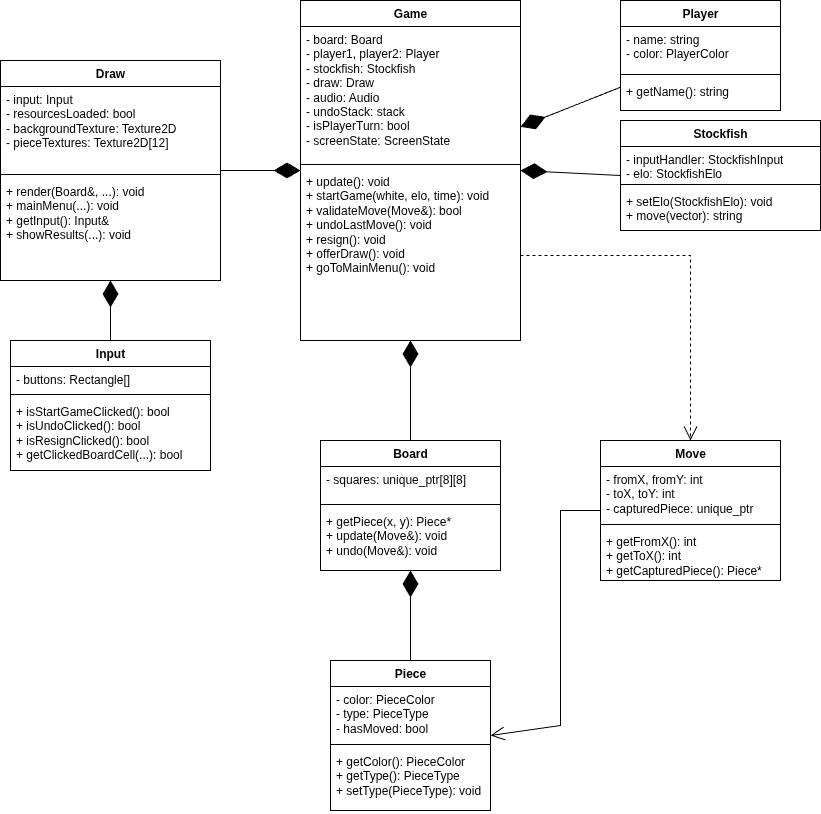

The diagram above was exported from draw.io. Its source (the exported page's mxGraphModel, read from the mxfile embedded in the PNG):
<mxGraphModel dx="748" dy="480" grid="1" gridSize="10" guides="1" tooltips="1" connect="1" arrows="1" fold="1" page="1" pageScale="1" pageWidth="1600" pageHeight="900" math="0" shadow="0">
  <root>
    <mxCell id="0" />
    <mxCell id="1" parent="0" />
    <mxCell id="class-game" value="Game" style="swimlane;fontStyle=1;align=center;verticalAlign=top;childLayout=stackLayout;horizontal=1;startSize=26;horizontalStack=0;resizeParent=1;resizeParentMax=0;resizeLast=0;collapsible=1;marginBottom=0;html=1;" parent="1" vertex="1">
      <mxGeometry x="640" y="40" width="220" height="340" as="geometry" />
    </mxCell>
    <mxCell id="attr-game" value="- board: Board&#10;- player1, player2: Player&#10;- stockfish: Stockfish&#10;- draw: Draw&#10;- audio: Audio&#10;- undoStack: stack&lt;Move&gt;&#10;- isPlayerTurn: bool&#10;- screenState: ScreenState" style="text;strokeColor=none;fillColor=none;align=left;verticalAlign=top;spacingLeft=4;spacingRight=4;overflow=hidden;rotatable=0;points=[[0,0.5],[1,0.5]];portConstraint=eastwest;whiteSpace=wrap;html=1;" parent="class-game" vertex="1">
      <mxGeometry y="26" width="220" height="134" as="geometry" />
    </mxCell>
    <mxCell id="sep-game" value="" style="line;strokeWidth=1;fillColor=none;align=left;verticalAlign=middle;spacingTop=-1;spacingLeft=3;spacingRight=3;rotatable=0;labelPosition=right;points=[];portConstraint=eastwest;strokeColor=inherit;" parent="class-game" vertex="1">
      <mxGeometry y="160" width="220" height="8" as="geometry" />
    </mxCell>
    <mxCell id="meth-game" value="+ update(): void&#10;+ startGame(white, elo, time): void&#10;+ validateMove(Move&amp;): bool&#10;+ undoLastMove(): void&#10;+ resign(): void&#10;+ offerDraw(): void&#10;+ goToMainMenu(): void" style="text;strokeColor=none;fillColor=none;align=left;verticalAlign=top;spacingLeft=4;spacingRight=4;overflow=hidden;rotatable=0;points=[[0,0.5],[1,0.5]];portConstraint=eastwest;whiteSpace=wrap;html=1;" parent="class-game" vertex="1">
      <mxGeometry y="168" width="220" height="172" as="geometry" />
    </mxCell>
    <mxCell id="class-board" value="Board" style="swimlane;fontStyle=1;align=center;verticalAlign=top;childLayout=stackLayout;horizontal=1;startSize=26;horizontalStack=0;resizeParent=1;resizeParentMax=0;resizeLast=0;collapsible=1;marginBottom=0;html=1;" parent="1" vertex="1">
      <mxGeometry x="660" y="480" width="180" height="130" as="geometry" />
    </mxCell>
    <mxCell id="attr-board" value="- squares: unique_ptr&lt;Piece&gt;[8][8]" style="text;strokeColor=none;fillColor=none;align=left;verticalAlign=top;spacingLeft=4;spacingRight=4;overflow=hidden;rotatable=0;points=[[0,0.5],[1,0.5]];portConstraint=eastwest;whiteSpace=wrap;html=1;" parent="class-board" vertex="1">
      <mxGeometry y="26" width="180" height="34" as="geometry" />
    </mxCell>
    <mxCell id="sep-board" value="" style="line;strokeWidth=1;fillColor=none;align=left;verticalAlign=middle;spacingTop=-1;spacingLeft=3;spacingRight=3;rotatable=0;labelPosition=right;points=[];portConstraint=eastwest;strokeColor=inherit;" parent="class-board" vertex="1">
      <mxGeometry y="60" width="180" height="8" as="geometry" />
    </mxCell>
    <mxCell id="meth-board" value="+ getPiece(x, y): Piece*&#10;+ update(Move&amp;): void&#10;+ undo(Move&amp;): void" style="text;strokeColor=none;fillColor=none;align=left;verticalAlign=top;spacingLeft=4;spacingRight=4;overflow=hidden;rotatable=0;points=[[0,0.5],[1,0.5]];portConstraint=eastwest;whiteSpace=wrap;html=1;" parent="class-board" vertex="1">
      <mxGeometry y="68" width="180" height="62" as="geometry" />
    </mxCell>
    <mxCell id="class-piece" value="Piece" style="swimlane;fontStyle=1;align=center;verticalAlign=top;childLayout=stackLayout;horizontal=1;startSize=26;horizontalStack=0;resizeParent=1;resizeParentMax=0;resizeLast=0;collapsible=1;marginBottom=0;html=1;" parent="1" vertex="1">
      <mxGeometry x="670" y="700" width="160" height="150" as="geometry" />
    </mxCell>
    <mxCell id="attr-piece" value="- color: PieceColor&#10;- type: PieceType&#10;- hasMoved: bool" style="text;strokeColor=none;fillColor=none;align=left;verticalAlign=top;spacingLeft=4;spacingRight=4;overflow=hidden;rotatable=0;points=[[0,0.5],[1,0.5]];portConstraint=eastwest;whiteSpace=wrap;html=1;" parent="class-piece" vertex="1">
      <mxGeometry y="26" width="160" height="54" as="geometry" />
    </mxCell>
    <mxCell id="sep-piece" value="" style="line;strokeWidth=1;fillColor=none;align=left;verticalAlign=middle;spacingTop=-1;spacingLeft=3;spacingRight=3;rotatable=0;labelPosition=right;points=[];portConstraint=eastwest;strokeColor=inherit;" parent="class-piece" vertex="1">
      <mxGeometry y="80" width="160" height="8" as="geometry" />
    </mxCell>
    <mxCell id="meth-piece" value="+ getColor(): PieceColor&#10;+ getType(): PieceType&#10;+ setType(PieceType): void" style="text;strokeColor=none;fillColor=none;align=left;verticalAlign=top;spacingLeft=4;spacingRight=4;overflow=hidden;rotatable=0;points=[[0,0.5],[1,0.5]];portConstraint=eastwest;whiteSpace=wrap;html=1;" parent="class-piece" vertex="1">
      <mxGeometry y="88" width="160" height="62" as="geometry" />
    </mxCell>
    <mxCell id="class-stockfish" value="Stockfish" style="swimlane;fontStyle=1;align=center;verticalAlign=top;childLayout=stackLayout;horizontal=1;startSize=26;horizontalStack=0;resizeParent=1;resizeParentMax=0;resizeLast=0;collapsible=1;marginBottom=0;html=1;" parent="1" vertex="1">
      <mxGeometry x="960" y="160" width="200" height="110" as="geometry" />
    </mxCell>
    <mxCell id="attr-stockfish" value="- inputHandler: StockfishInput&#10;- elo: StockfishElo" style="text;strokeColor=none;fillColor=none;align=left;verticalAlign=top;spacingLeft=4;spacingRight=4;overflow=hidden;rotatable=0;points=[[0,0.5],[1,0.5]];portConstraint=eastwest;whiteSpace=wrap;html=1;" parent="class-stockfish" vertex="1">
      <mxGeometry y="26" width="200" height="34" as="geometry" />
    </mxCell>
    <mxCell id="sep-stockfish" value="" style="line;strokeWidth=1;fillColor=none;align=left;verticalAlign=middle;spacingTop=-1;spacingLeft=3;spacingRight=3;rotatable=0;labelPosition=right;points=[];portConstraint=eastwest;strokeColor=inherit;" parent="class-stockfish" vertex="1">
      <mxGeometry y="60" width="200" height="8" as="geometry" />
    </mxCell>
    <mxCell id="meth-stockfish" value="+ setElo(StockfishElo): void&#10;+ move(vector&lt;string&gt;): string" style="text;strokeColor=none;fillColor=none;align=left;verticalAlign=top;spacingLeft=4;spacingRight=4;overflow=hidden;rotatable=0;points=[[0,0.5],[1,0.5]];portConstraint=eastwest;whiteSpace=wrap;html=1;" parent="class-stockfish" vertex="1">
      <mxGeometry y="68" width="200" height="42" as="geometry" />
    </mxCell>
    <mxCell id="class-draw" value="Draw" style="swimlane;fontStyle=1;align=center;verticalAlign=top;childLayout=stackLayout;horizontal=1;startSize=26;horizontalStack=0;resizeParent=1;resizeParentMax=0;resizeLast=0;collapsible=1;marginBottom=0;html=1;" parent="1" vertex="1">
      <mxGeometry x="340" y="100" width="220" height="220" as="geometry" />
    </mxCell>
    <mxCell id="attr-draw" value="- input: Input&#10;- resourcesLoaded: bool&#10;- backgroundTexture: Texture2D&#10;- pieceTextures: Texture2D[12]" style="text;strokeColor=none;fillColor=none;align=left;verticalAlign=top;spacingLeft=4;spacingRight=4;overflow=hidden;rotatable=0;points=[[0,0.5],[1,0.5]];portConstraint=eastwest;whiteSpace=wrap;html=1;" parent="class-draw" vertex="1">
      <mxGeometry y="26" width="220" height="84" as="geometry" />
    </mxCell>
    <mxCell id="sep-draw" value="" style="line;strokeWidth=1;fillColor=none;align=left;verticalAlign=middle;spacingTop=-1;spacingLeft=3;spacingRight=3;rotatable=0;labelPosition=right;points=[];portConstraint=eastwest;strokeColor=inherit;" parent="class-draw" vertex="1">
      <mxGeometry y="110" width="220" height="8" as="geometry" />
    </mxCell>
    <mxCell id="meth-draw" value="+ render(Board&amp;, ...): void&#10;+ mainMenu(...): void&#10;+ getInput(): Input&amp;&#10;+ showResults(...): void" style="text;strokeColor=none;fillColor=none;align=left;verticalAlign=top;spacingLeft=4;spacingRight=4;overflow=hidden;rotatable=0;points=[[0,0.5],[1,0.5]];portConstraint=eastwest;whiteSpace=wrap;html=1;" parent="class-draw" vertex="1">
      <mxGeometry y="118" width="220" height="102" as="geometry" />
    </mxCell>
    <mxCell id="class-input" value="Input" style="swimlane;fontStyle=1;align=center;verticalAlign=top;childLayout=stackLayout;horizontal=1;startSize=26;horizontalStack=0;resizeParent=1;resizeParentMax=0;resizeLast=0;collapsible=1;marginBottom=0;html=1;" parent="1" vertex="1">
      <mxGeometry x="350" y="380" width="200" height="130" as="geometry" />
    </mxCell>
    <mxCell id="attr-input" value="- buttons: Rectangle[]" style="text;strokeColor=none;fillColor=none;align=left;verticalAlign=top;spacingLeft=4;spacingRight=4;overflow=hidden;rotatable=0;points=[[0,0.5],[1,0.5]];portConstraint=eastwest;whiteSpace=wrap;html=1;" parent="class-input" vertex="1">
      <mxGeometry y="26" width="200" height="24" as="geometry" />
    </mxCell>
    <mxCell id="sep-input" value="" style="line;strokeWidth=1;fillColor=none;align=left;verticalAlign=middle;spacingTop=-1;spacingLeft=3;spacingRight=3;rotatable=0;labelPosition=right;points=[];portConstraint=eastwest;strokeColor=inherit;" parent="class-input" vertex="1">
      <mxGeometry y="50" width="200" height="8" as="geometry" />
    </mxCell>
    <mxCell id="meth-input" value="+ isStartGameClicked(): bool&#10;+ isUndoClicked(): bool&#10;+ isResignClicked(): bool&#10;+ getClickedBoardCell(...): bool" style="text;strokeColor=none;fillColor=none;align=left;verticalAlign=top;spacingLeft=4;spacingRight=4;overflow=hidden;rotatable=0;points=[[0,0.5],[1,0.5]];portConstraint=eastwest;whiteSpace=wrap;html=1;" parent="class-input" vertex="1">
      <mxGeometry y="58" width="200" height="72" as="geometry" />
    </mxCell>
    <mxCell id="class-move" value="Move" style="swimlane;fontStyle=1;align=center;verticalAlign=top;childLayout=stackLayout;horizontal=1;startSize=26;horizontalStack=0;resizeParent=1;resizeParentMax=0;resizeLast=0;collapsible=1;marginBottom=0;html=1;" parent="1" vertex="1">
      <mxGeometry x="940" y="480" width="180" height="140" as="geometry" />
    </mxCell>
    <mxCell id="attr-move" value="- fromX, fromY: int&#10;- toX, toY: int&#10;- capturedPiece: unique_ptr&lt;Piece&gt;" style="text;strokeColor=none;fillColor=none;align=left;verticalAlign=top;spacingLeft=4;spacingRight=4;overflow=hidden;rotatable=0;points=[[0,0.5],[1,0.5]];portConstraint=eastwest;whiteSpace=wrap;html=1;" parent="class-move" vertex="1">
      <mxGeometry y="26" width="180" height="54" as="geometry" />
    </mxCell>
    <mxCell id="sep-move" value="" style="line;strokeWidth=1;fillColor=none;align=left;verticalAlign=middle;spacingTop=-1;spacingLeft=3;spacingRight=3;rotatable=0;labelPosition=right;points=[];portConstraint=eastwest;strokeColor=inherit;" parent="class-move" vertex="1">
      <mxGeometry y="80" width="180" height="8" as="geometry" />
    </mxCell>
    <mxCell id="meth-move" value="+ getFromX(): int&#10;+ getToX(): int&#10;+ getCapturedPiece(): Piece*" style="text;strokeColor=none;fillColor=none;align=left;verticalAlign=top;spacingLeft=4;spacingRight=4;overflow=hidden;rotatable=0;points=[[0,0.5],[1,0.5]];portConstraint=eastwest;whiteSpace=wrap;html=1;" parent="class-move" vertex="1">
      <mxGeometry y="88" width="180" height="52" as="geometry" />
    </mxCell>
    <mxCell id="class-player" value="Player" style="swimlane;fontStyle=1;align=center;verticalAlign=top;childLayout=stackLayout;horizontal=1;startSize=26;horizontalStack=0;resizeParent=1;resizeParentMax=0;resizeLast=0;collapsible=1;marginBottom=0;html=1;" parent="1" vertex="1">
      <mxGeometry x="960" y="40" width="160" height="110" as="geometry" />
    </mxCell>
    <mxCell id="attr-player" value="- name: string&#10;- color: PlayerColor" style="text;strokeColor=none;fillColor=none;align=left;verticalAlign=top;spacingLeft=4;spacingRight=4;overflow=hidden;rotatable=0;points=[[0,0.5],[1,0.5]];portConstraint=eastwest;whiteSpace=wrap;html=1;" parent="class-player" vertex="1">
      <mxGeometry y="26" width="160" height="44" as="geometry" />
    </mxCell>
    <mxCell id="sep-player" value="" style="line;strokeWidth=1;fillColor=none;align=left;verticalAlign=middle;spacingTop=-1;spacingLeft=3;spacingRight=3;rotatable=0;labelPosition=right;points=[];portConstraint=eastwest;strokeColor=inherit;" parent="class-player" vertex="1">
      <mxGeometry y="70" width="160" height="8" as="geometry" />
    </mxCell>
    <mxCell id="meth-player" value="+ getName(): string" style="text;strokeColor=none;fillColor=none;align=left;verticalAlign=top;spacingLeft=4;spacingRight=4;overflow=hidden;rotatable=0;points=[[0,0.5],[1,0.5]];portConstraint=eastwest;whiteSpace=wrap;html=1;" parent="class-player" vertex="1">
      <mxGeometry y="78" width="160" height="32" as="geometry" />
    </mxCell>
    <mxCell id="rel-game-board" value="" style="endArrow=none;endFill=0;endSize=24;html=1;rounded=0;exitX=0.5;exitY=1;exitDx=0;exitDy=0;entryX=0.5;entryY=0;entryDx=0;entryDy=0;startArrow=diamondThin;startFill=1;startSize=24;" parent="1" source="class-game" target="class-board" edge="1">
      <mxGeometry width="160" relative="1" as="geometry">
        <mxPoint x="740" y="430" as="sourcePoint" />
        <mxPoint x="900" y="430" as="targetPoint" />
      </mxGeometry>
    </mxCell>
    <mxCell id="rel-game-draw" value="" style="endArrow=none;endFill=0;endSize=24;html=1;rounded=0;exitX=0;exitY=0.5;exitDx=0;exitDy=0;entryX=1;entryY=0.5;entryDx=0;entryDy=0;startArrow=diamondThin;startFill=1;targetPerimeterSpacing=0;startSize=24;" parent="1" source="class-game" target="class-draw" edge="1">
      <mxGeometry width="160" relative="1" as="geometry" />
    </mxCell>
    <mxCell id="rel-game-stockfish" value="" style="endArrow=none;endFill=0;endSize=24;html=1;rounded=0;exitX=1;exitY=0.5;exitDx=0;exitDy=0;entryX=0;entryY=0.5;entryDx=0;entryDy=0;startSize=24;startArrow=diamondThin;startFill=1;" parent="1" source="class-game" target="class-stockfish" edge="1">
      <mxGeometry width="160" relative="1" as="geometry" />
    </mxCell>
    <mxCell id="rel-game-player" value="" style="endArrow=none;endFill=0;endSize=24;html=1;rounded=0;startSize=24;startArrow=diamondThin;startFill=1;" parent="1" source="class-game" target="class-player" edge="1">
      <mxGeometry width="160" relative="1" as="geometry">
        <mxPoint x="860" y="124" as="sourcePoint" />
        <mxPoint x="960" y="84" as="targetPoint" />
      </mxGeometry>
    </mxCell>
    <mxCell id="rel-board-piece" value="" style="endArrow=none;endFill=0;endSize=24;html=1;rounded=0;exitX=0.5;exitY=1;exitDx=0;exitDy=0;entryX=0.5;entryY=0;entryDx=0;entryDy=0;startArrow=diamondThin;startFill=1;startSize=24;" parent="1" source="class-board" target="class-piece" edge="1">
      <mxGeometry width="160" relative="1" as="geometry" />
    </mxCell>
    <mxCell id="rel-draw-input" value="" style="endArrow=none;endFill=0;endSize=24;html=1;rounded=0;startArrow=diamondThin;startFill=1;startSize=24;" parent="1" source="class-draw" target="class-input" edge="1">
      <mxGeometry width="160" relative="1" as="geometry" />
    </mxCell>
    <mxCell id="rel-game-move" value="" style="endArrow=open;endSize=12;dashed=1;html=1;rounded=0;exitX=1;exitY=0.75;exitDx=0;exitDy=0;entryX=0.5;entryY=0;entryDx=0;entryDy=0;" parent="1" source="class-game" target="class-move" edge="1">
      <mxGeometry width="160" relative="1" as="geometry">
        <Array as="points">
          <mxPoint x="1030" y="295" />
        </Array>
      </mxGeometry>
    </mxCell>
    <mxCell id="rel-move-piece" value="" style="endArrow=open;html=1;rounded=0;exitX=0;exitY=0.5;exitDx=0;exitDy=0;entryX=1;entryY=0.5;entryDx=0;entryDy=0;endFill=0;endSize=12;" parent="1" source="class-move" target="class-piece" edge="1">
      <mxGeometry width="160" relative="1" as="geometry">
        <Array as="points">
          <mxPoint x="900" y="550" />
          <mxPoint x="900" y="765" />
        </Array>
      </mxGeometry>
    </mxCell>
  </root>
</mxGraphModel>